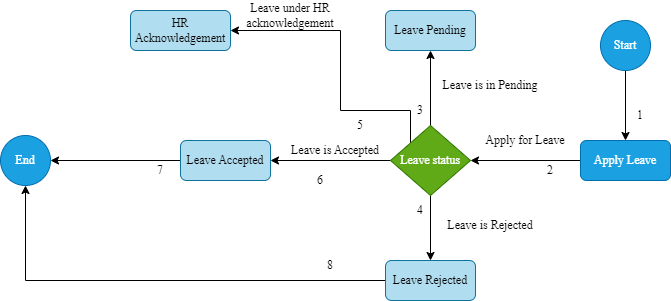

The diagram above was exported from draw.io. Its source (the exported page's mxGraphModel, read from the mxfile embedded in the PNG):
<mxGraphModel dx="1422" dy="794" grid="1" gridSize="10" guides="1" tooltips="1" connect="1" arrows="1" fold="1" page="1" pageScale="1" pageWidth="850" pageHeight="1100" math="0" shadow="0">
  <root>
    <mxCell id="0" />
    <mxCell id="1" parent="0" />
    <mxCell id="wRpE4NhyK0a86iAyJ9hO-10" style="edgeStyle=orthogonalEdgeStyle;rounded=0;orthogonalLoop=1;jettySize=auto;html=1;exitX=0.5;exitY=1;exitDx=0;exitDy=0;fontFamily=Times New Roman;" edge="1" parent="1" source="wRpE4NhyK0a86iAyJ9hO-2" target="wRpE4NhyK0a86iAyJ9hO-3">
      <mxGeometry relative="1" as="geometry" />
    </mxCell>
    <mxCell id="wRpE4NhyK0a86iAyJ9hO-2" value="Start" style="ellipse;whiteSpace=wrap;html=1;aspect=fixed;fontFamily=Times New Roman;fillColor=#1ba1e2;fontColor=#ffffff;strokeColor=#006EAF;" vertex="1" parent="1">
      <mxGeometry x="690" y="130" width="50" height="50" as="geometry" />
    </mxCell>
    <mxCell id="wRpE4NhyK0a86iAyJ9hO-11" style="edgeStyle=orthogonalEdgeStyle;rounded=0;orthogonalLoop=1;jettySize=auto;html=1;exitX=0;exitY=0.5;exitDx=0;exitDy=0;entryX=1;entryY=0.5;entryDx=0;entryDy=0;fontFamily=Times New Roman;" edge="1" parent="1" source="wRpE4NhyK0a86iAyJ9hO-3" target="wRpE4NhyK0a86iAyJ9hO-4">
      <mxGeometry relative="1" as="geometry" />
    </mxCell>
    <mxCell id="wRpE4NhyK0a86iAyJ9hO-3" value="Apply Leave" style="rounded=1;whiteSpace=wrap;html=1;fontFamily=Times New Roman;fillColor=#1ba1e2;fontColor=#ffffff;strokeColor=#006EAF;" vertex="1" parent="1">
      <mxGeometry x="670" y="250" width="90" height="40" as="geometry" />
    </mxCell>
    <mxCell id="wRpE4NhyK0a86iAyJ9hO-12" style="edgeStyle=orthogonalEdgeStyle;rounded=0;orthogonalLoop=1;jettySize=auto;html=1;exitX=0.5;exitY=0;exitDx=0;exitDy=0;entryX=0.5;entryY=1;entryDx=0;entryDy=0;fontFamily=Times New Roman;" edge="1" parent="1" source="wRpE4NhyK0a86iAyJ9hO-4" target="wRpE4NhyK0a86iAyJ9hO-5">
      <mxGeometry relative="1" as="geometry" />
    </mxCell>
    <mxCell id="wRpE4NhyK0a86iAyJ9hO-13" style="edgeStyle=orthogonalEdgeStyle;rounded=0;orthogonalLoop=1;jettySize=auto;html=1;exitX=0.5;exitY=1;exitDx=0;exitDy=0;fontFamily=Times New Roman;" edge="1" parent="1" source="wRpE4NhyK0a86iAyJ9hO-4" target="wRpE4NhyK0a86iAyJ9hO-6">
      <mxGeometry relative="1" as="geometry" />
    </mxCell>
    <mxCell id="wRpE4NhyK0a86iAyJ9hO-15" style="edgeStyle=orthogonalEdgeStyle;rounded=0;orthogonalLoop=1;jettySize=auto;html=1;exitX=0;exitY=0.5;exitDx=0;exitDy=0;entryX=1;entryY=0.5;entryDx=0;entryDy=0;fontFamily=Times New Roman;" edge="1" parent="1" source="wRpE4NhyK0a86iAyJ9hO-4" target="wRpE4NhyK0a86iAyJ9hO-7">
      <mxGeometry relative="1" as="geometry" />
    </mxCell>
    <mxCell id="wRpE4NhyK0a86iAyJ9hO-17" style="edgeStyle=orthogonalEdgeStyle;rounded=0;orthogonalLoop=1;jettySize=auto;html=1;exitX=0;exitY=0;exitDx=0;exitDy=0;entryX=1;entryY=0.5;entryDx=0;entryDy=0;fontFamily=Times New Roman;" edge="1" parent="1" source="wRpE4NhyK0a86iAyJ9hO-4" target="wRpE4NhyK0a86iAyJ9hO-8">
      <mxGeometry relative="1" as="geometry">
        <Array as="points">
          <mxPoint x="500" y="220" />
          <mxPoint x="430" y="220" />
          <mxPoint x="430" y="140" />
        </Array>
      </mxGeometry>
    </mxCell>
    <mxCell id="wRpE4NhyK0a86iAyJ9hO-4" value="Leave status" style="rhombus;whiteSpace=wrap;html=1;fontFamily=Times New Roman;fillColor=#60a917;fontColor=#ffffff;strokeColor=#2D7600;" vertex="1" parent="1">
      <mxGeometry x="480" y="235" width="80" height="70" as="geometry" />
    </mxCell>
    <mxCell id="wRpE4NhyK0a86iAyJ9hO-5" value="Leave Pending" style="rounded=1;whiteSpace=wrap;html=1;fontFamily=Times New Roman;fillColor=#b1ddf0;strokeColor=#10739e;" vertex="1" parent="1">
      <mxGeometry x="475" y="120" width="90" height="40" as="geometry" />
    </mxCell>
    <mxCell id="wRpE4NhyK0a86iAyJ9hO-14" style="edgeStyle=orthogonalEdgeStyle;rounded=0;orthogonalLoop=1;jettySize=auto;html=1;entryX=0.5;entryY=1;entryDx=0;entryDy=0;fontFamily=Times New Roman;" edge="1" parent="1" source="wRpE4NhyK0a86iAyJ9hO-6" target="wRpE4NhyK0a86iAyJ9hO-9">
      <mxGeometry relative="1" as="geometry" />
    </mxCell>
    <mxCell id="wRpE4NhyK0a86iAyJ9hO-6" value="Leave Rejected" style="rounded=1;whiteSpace=wrap;html=1;fontFamily=Times New Roman;fillColor=#b1ddf0;strokeColor=#10739e;" vertex="1" parent="1">
      <mxGeometry x="475" y="370" width="90" height="40" as="geometry" />
    </mxCell>
    <mxCell id="wRpE4NhyK0a86iAyJ9hO-16" style="edgeStyle=orthogonalEdgeStyle;rounded=0;orthogonalLoop=1;jettySize=auto;html=1;exitX=0;exitY=0.5;exitDx=0;exitDy=0;entryX=1;entryY=0.5;entryDx=0;entryDy=0;fontFamily=Times New Roman;" edge="1" parent="1" source="wRpE4NhyK0a86iAyJ9hO-7" target="wRpE4NhyK0a86iAyJ9hO-9">
      <mxGeometry relative="1" as="geometry" />
    </mxCell>
    <mxCell id="wRpE4NhyK0a86iAyJ9hO-7" value="Leave Accepted" style="rounded=1;whiteSpace=wrap;html=1;fontFamily=Times New Roman;fillColor=#b1ddf0;strokeColor=#10739e;" vertex="1" parent="1">
      <mxGeometry x="270" y="250" width="90" height="40" as="geometry" />
    </mxCell>
    <mxCell id="wRpE4NhyK0a86iAyJ9hO-8" value="HR Acknowledgement" style="rounded=1;whiteSpace=wrap;html=1;fontFamily=Times New Roman;fillColor=#b1ddf0;strokeColor=#10739e;" vertex="1" parent="1">
      <mxGeometry x="220" y="120" width="100" height="40" as="geometry" />
    </mxCell>
    <mxCell id="wRpE4NhyK0a86iAyJ9hO-9" value="End" style="ellipse;whiteSpace=wrap;html=1;aspect=fixed;fontFamily=Times New Roman;fillColor=#1ba1e2;fontColor=#ffffff;strokeColor=#006EAF;" vertex="1" parent="1">
      <mxGeometry x="90" y="245" width="50" height="50" as="geometry" />
    </mxCell>
    <mxCell id="wRpE4NhyK0a86iAyJ9hO-50" value="Apply for Leave" style="text;html=1;strokeColor=none;fillColor=none;align=center;verticalAlign=middle;whiteSpace=wrap;rounded=0;fontFamily=Times New Roman;" vertex="1" parent="1">
      <mxGeometry x="570" y="235" width="90" height="30" as="geometry" />
    </mxCell>
    <mxCell id="wRpE4NhyK0a86iAyJ9hO-51" value="Leave is in Pending" style="text;html=1;strokeColor=none;fillColor=none;align=center;verticalAlign=middle;whiteSpace=wrap;rounded=0;direction=west;fontFamily=Times New Roman;" vertex="1" parent="1">
      <mxGeometry x="520" y="180" width="120" height="30" as="geometry" />
    </mxCell>
    <mxCell id="wRpE4NhyK0a86iAyJ9hO-52" value="Leave is Accepted" style="text;html=1;strokeColor=none;fillColor=none;align=center;verticalAlign=middle;whiteSpace=wrap;rounded=0;direction=west;fontFamily=Times New Roman;" vertex="1" parent="1">
      <mxGeometry x="365" y="245" width="120" height="30" as="geometry" />
    </mxCell>
    <mxCell id="wRpE4NhyK0a86iAyJ9hO-53" value="Leave is Rejected" style="text;html=1;strokeColor=none;fillColor=none;align=center;verticalAlign=middle;whiteSpace=wrap;rounded=0;direction=west;fontFamily=Times New Roman;" vertex="1" parent="1">
      <mxGeometry x="520" y="320" width="120" height="30" as="geometry" />
    </mxCell>
    <mxCell id="wRpE4NhyK0a86iAyJ9hO-54" value="Leave under HR acknowledgement" style="text;html=1;strokeColor=none;fillColor=none;align=center;verticalAlign=middle;whiteSpace=wrap;rounded=0;direction=west;fontFamily=Times New Roman;" vertex="1" parent="1">
      <mxGeometry x="320" y="110" width="120" height="30" as="geometry" />
    </mxCell>
    <mxCell id="wRpE4NhyK0a86iAyJ9hO-55" value="1" style="text;html=1;strokeColor=none;fillColor=none;align=center;verticalAlign=middle;whiteSpace=wrap;rounded=0;fontFamily=Times New Roman;" vertex="1" parent="1">
      <mxGeometry x="720" y="210" width="20" height="30" as="geometry" />
    </mxCell>
    <mxCell id="wRpE4NhyK0a86iAyJ9hO-56" value="2&lt;span style=&quot;color: rgba(0, 0, 0, 0); font-size: 0px; text-align: start;&quot;&gt;%3CmxGraphModel%3E%3Croot%3E%3CmxCell%20id%3D%220%22%2F%3E%3CmxCell%20id%3D%221%22%20parent%3D%220%22%2F%3E%3CmxCell%20id%3D%222%22%20value%3D%221%22%20style%3D%22text%3Bhtml%3D1%3BstrokeColor%3Dnone%3BfillColor%3Dnone%3Balign%3Dcenter%3BverticalAlign%3Dmiddle%3BwhiteSpace%3Dwrap%3Brounded%3D0%3B%22%20vertex%3D%221%22%20parent%3D%221%22%3E%3CmxGeometry%20x%3D%22720%22%20y%3D%22210%22%20width%3D%2220%22%20height%3D%2230%22%20as%3D%22geometry%22%2F%3E%3C%2FmxCell%3E%3C%2Froot%3E%3C%2FmxGraphModel%3E&lt;/span&gt;" style="text;html=1;strokeColor=none;fillColor=none;align=center;verticalAlign=middle;whiteSpace=wrap;rounded=0;fontFamily=Times New Roman;" vertex="1" parent="1">
      <mxGeometry x="630" y="265" width="20" height="30" as="geometry" />
    </mxCell>
    <mxCell id="wRpE4NhyK0a86iAyJ9hO-57" value="3" style="text;html=1;strokeColor=none;fillColor=none;align=center;verticalAlign=middle;whiteSpace=wrap;rounded=0;fontFamily=Times New Roman;" vertex="1" parent="1">
      <mxGeometry x="500" y="205" width="20" height="30" as="geometry" />
    </mxCell>
    <mxCell id="wRpE4NhyK0a86iAyJ9hO-58" value="4" style="text;html=1;strokeColor=none;fillColor=none;align=center;verticalAlign=middle;whiteSpace=wrap;rounded=0;fontFamily=Times New Roman;" vertex="1" parent="1">
      <mxGeometry x="500" y="305" width="20" height="30" as="geometry" />
    </mxCell>
    <mxCell id="wRpE4NhyK0a86iAyJ9hO-59" value="5" style="text;html=1;strokeColor=none;fillColor=none;align=center;verticalAlign=middle;whiteSpace=wrap;rounded=0;fontFamily=Times New Roman;" vertex="1" parent="1">
      <mxGeometry x="440" y="220" width="20" height="30" as="geometry" />
    </mxCell>
    <mxCell id="wRpE4NhyK0a86iAyJ9hO-60" value="6" style="text;html=1;strokeColor=none;fillColor=none;align=center;verticalAlign=middle;whiteSpace=wrap;rounded=0;fontFamily=Times New Roman;" vertex="1" parent="1">
      <mxGeometry x="400" y="275" width="20" height="30" as="geometry" />
    </mxCell>
    <mxCell id="wRpE4NhyK0a86iAyJ9hO-61" value="7" style="text;html=1;strokeColor=none;fillColor=none;align=center;verticalAlign=middle;whiteSpace=wrap;rounded=0;fontFamily=Times New Roman;" vertex="1" parent="1">
      <mxGeometry x="240" y="265" width="20" height="30" as="geometry" />
    </mxCell>
    <mxCell id="wRpE4NhyK0a86iAyJ9hO-62" value="8" style="text;html=1;strokeColor=none;fillColor=none;align=center;verticalAlign=middle;whiteSpace=wrap;rounded=0;fontFamily=Times New Roman;" vertex="1" parent="1">
      <mxGeometry x="410" y="360" width="20" height="30" as="geometry" />
    </mxCell>
  </root>
</mxGraphModel>